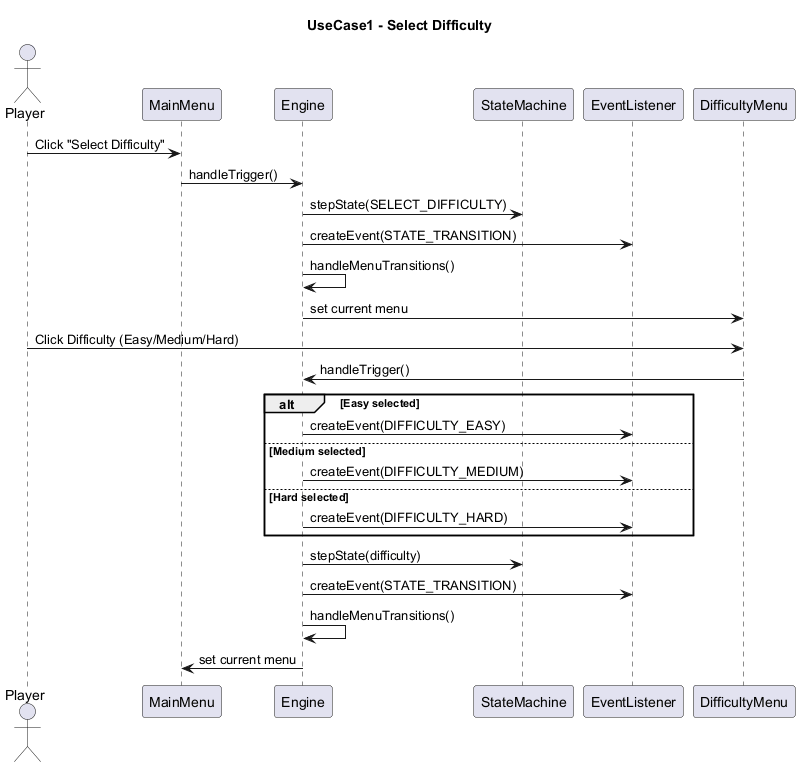

The diagram above was rendered by PlantUML. Its source (embedded in the PNG):
@startuml

title UseCase1 - Select Difficulty

actor Player

participant MainMenu
participant Engine
participant StateMachine
participant EventListener
participant DifficultyMenu

Player -> MainMenu : Click "Select Difficulty"

MainMenu -> Engine : handleTrigger()
Engine -> StateMachine : stepState(SELECT_DIFFICULTY)
Engine -> EventListener : createEvent(STATE_TRANSITION)

Engine -> Engine : handleMenuTransitions()
Engine -> DifficultyMenu : set current menu

Player -> DifficultyMenu : Click Difficulty (Easy/Medium/Hard)

DifficultyMenu -> Engine : handleTrigger()

alt Easy selected
    Engine -> EventListener : createEvent(DIFFICULTY_EASY)
else Medium selected
    Engine -> EventListener : createEvent(DIFFICULTY_MEDIUM)
else Hard selected
    Engine -> EventListener : createEvent(DIFFICULTY_HARD)
end

Engine -> StateMachine : stepState(difficulty)
Engine -> EventListener : createEvent(STATE_TRANSITION)

Engine -> Engine : handleMenuTransitions()
Engine -> MainMenu : set current menu

@enduml